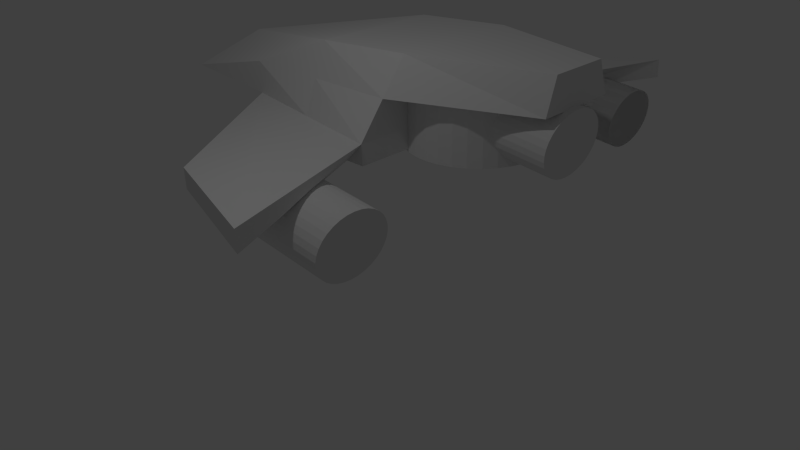 # Source: ship.blend  (saved by Blender 2.67.0; exported with 4.5.12 LTS)
import bpy
from mathutils import Matrix  # noqa: F401  (used for matrix-valued properties, if any)

bpy.ops.wm.read_factory_settings(use_empty=True)
scene = bpy.context.scene
scene.name = 'Scene'

# ---- collections
col_collection_1 = bpy.data.collections.new('Collection 1'); scene.collection.children.link(col_collection_1)

# ---- materials (node trees are filled in below, after node groups)
mat_material = bpy.data.materials.new('Material')
mat_material.alpha_threshold = 0.0
mat_material.use_transparent_shadow = False
mat_material.roughness = 0.5
mat_material.line_color = (0.0, 0.0, 0.0, 1.0)

# ---- material node trees

# ---- world
world_world = bpy.data.worlds.new('World'); scene.world = world_world
world_world.color = (0.05088, 0.05088, 0.05088)
world_world.use_sun_shadow = False
world_world.sun_shadow_jitter_overblur = 0.0
world_world.cycles.sampling_method = 'MANUAL'
world_world.cycles.sample_map_resolution = 256

# ---- cameras
cam_camera = bpy.data.cameras.new('Camera')
cam_camera.clip_end = 100.0
cam_camera.lens = 35.0
cam_camera.sensor_width = 32.0
cam_camera.sensor_height = 18.0
cam_camera.ortho_scale = 7.314
cam_camera.dof.focus_distance = 0.0
cam_camera.dof.aperture_fstop = 128.0

# ---- lights
light_lamp = bpy.data.lights.new('Lamp', 'POINT')
light_lamp.transmission_factor = 0.0
light_lamp.cutoff_distance = 30.0
light_lamp.energy = 100.0
light_lamp.shadow_buffer_clip_start = 1.001
light_lamp.shadow_soft_size = 0.1
light_lamp.shadow_maximum_resolution = 0.006
light_lamp.use_absolute_resolution = True
light_lamp.cycles.use_multiple_importance_sampling = False

# ---- meshes
me_cube = bpy.data.meshes.new('Cube')
me_cube.from_pydata([(1.782, 1.0, -0.8204), (1.0, -2.058, -1.0), (-1.0, -2.058, -1.0), (-1.782, 1.0, -0.8204), (1.0, 1.0, 0.177), (-6.509e-07, -3.362, -0.4134), (-1.0, 1.0, 0.177), (0.3789, -4.666, -1.193), (-0.3789, -4.666, -1.193), (1.782, 1.017, -1.112), (1.0, -2.041, -1.292), (-1.0, -2.041, -1.292), (-1.782, 1.017, -1.112), (1.782, 1.0, -0.8204), (1.0, -2.058, -1.0), (-1.0, -2.058, -1.0), (-1.782, 1.0, -0.8204), (1.782, 0.7227, -1.112), (1.0, -1.838, -1.292), (-1.0, -1.838, -1.292), (-1.782, 0.7227, -1.112), (4.231, 1.712, -0.857), (3.449, -0.4617, -1.037), (3.449, -0.4495, -1.328), (4.231, 1.724, -1.149), (1.118, 0.3632, -1.444), (0.6273, -1.476, -1.628), (-0.6273, -1.476, -1.628), (-1.118, 0.3632, -1.444), (-3.449, -0.4617, -1.037), (-4.231, 1.712, -0.857), (-4.231, 1.724, -1.149), (-3.449, -0.4495, -1.328), (1.391, -0.5292, -0.9102), (1.391, 1.0, -0.3217), (1.0, -2.058, -0.5013), (-1.391, -0.5292, -0.9102), (-1.0, -2.058, -0.5013), (-1.391, 1.0, -0.3217), (1.0, -0.5292, 0.0872), (-1.0, -0.5292, 0.0872), (1.195, -0.5292, -0.4115), (-1.195, -0.5292, -0.4115), (0.453, 2.943, 0.177), (-0.453, 2.943, 0.177), (0.63, 2.943, -0.3217), (-0.63, 2.943, -0.3217), (0.02367, 2.394, -1.159), (0.02367, 2.394, -0.2747), (0.2188, 2.375, -1.159), (0.2188, 2.375, -0.2747), (0.4064, 2.318, -1.159), (0.4064, 2.318, -0.2747), (0.5792, 2.225, -1.159), (0.5792, 2.225, -0.2747), (0.7308, 2.101, -1.159), (0.7308, 2.101, -0.2747), (0.8551, 1.949, -1.159), (0.8551, 1.949, -0.2747), (0.9476, 1.776, -1.159), (0.9476, 1.776, -0.2747), (1.004, 1.589, -1.159), (1.004, 1.589, -0.2747), (1.024, 1.394, -1.159), (1.024, 1.394, -0.2747), (1.004, 1.199, -1.159), (1.004, 1.199, -0.2747), (0.9476, 1.011, -1.159), (0.9476, 1.011, -0.2747), (0.8551, 0.8381, -1.159), (0.8551, 0.8381, -0.2747), (0.7308, 0.6866, -1.159), (0.7308, 0.6866, -0.2747), (0.5792, 0.5622, -1.159), (0.5792, 0.5622, -0.2747), (0.4064, 0.4698, -1.159), (0.4064, 0.4698, -0.2747), (0.2188, 0.4129, -1.159), (0.2188, 0.4129, -0.2747), (0.02367, 0.3937, -1.159), (0.02367, 0.3937, -0.2747), (-0.1714, 0.4129, -1.159), (-0.1714, 0.4129, -0.2747), (-0.359, 0.4698, -1.159), (-0.359, 0.4698, -0.2747), (-0.5319, 0.5622, -1.159), (-0.5319, 0.5622, -0.2747), (-0.6834, 0.6866, -1.159), (-0.6834, 0.6866, -0.2747), (-0.8078, 0.8381, -1.159), (-0.8078, 0.8381, -0.2747), (-0.9002, 1.011, -1.159), (-0.9002, 1.011, -0.2747), (-0.9571, 1.199, -1.159), (-0.9571, 1.199, -0.2747), (-0.9763, 1.394, -1.159), (-0.9763, 1.394, -0.2747), (-0.9571, 1.589, -1.159), (-0.9571, 1.589, -0.2747), (-0.9002, 1.776, -1.159), (-0.9002, 1.776, -0.2747), (-0.8078, 1.949, -1.159), (-0.8078, 1.949, -0.2747), (-0.6834, 2.101, -1.159), (-0.6834, 2.101, -0.2747), (-0.5319, 2.225, -1.159), (-0.5319, 2.225, -0.2747), (-0.359, 2.318, -1.159), (-0.359, 2.318, -0.2747), (-0.1714, 2.375, -1.159), (-0.1714, 2.375, -0.2747), (0.1028, 3.036, -0.3089), (0.1028, 1.737, -0.1629), (0.2127, 3.035, -0.3177), (0.2127, 1.736, -0.1717), (0.3184, 3.032, -0.3438), (0.3184, 1.733, -0.1978), (0.4158, 3.027, -0.3862), (0.4158, 1.728, -0.2402), (0.5012, 3.021, -0.4433), (0.5012, 1.722, -0.2973), (0.5713, 3.013, -0.5128), (0.5713, 1.714, -0.3668), (0.6233, 3.004, -0.5921), (0.6233, 1.705, -0.4461), (0.6554, 2.994, -0.6782), (0.6554, 1.696, -0.5322), (0.6662, 2.984, -0.7677), (0.6662, 1.686, -0.6217), (0.6554, 2.974, -0.8572), (0.6554, 1.675, -0.7112), (0.6233, 2.964, -0.9432), (0.6233, 1.666, -0.7972), (0.5713, 2.955, -1.023), (0.5713, 1.657, -0.8765), (0.5012, 2.948, -1.092), (0.5012, 1.649, -0.9461), (0.4158, 2.941, -1.149), (0.4158, 1.643, -1.003), (0.3184, 2.936, -1.191), (0.3184, 1.638, -1.045), (0.2127, 2.933, -1.218), (0.2127, 1.635, -1.072), (0.1028, 2.932, -1.226), (0.1028, 1.634, -1.08), (-0.00711, 2.933, -1.218), (-0.00711, 1.635, -1.072), (-0.1128, 2.936, -1.191), (-0.1128, 1.638, -1.045), (-0.2102, 2.941, -1.149), (-0.2102, 1.643, -1.003), (-0.2956, 2.948, -1.092), (-0.2956, 1.649, -0.9461), (-0.3656, 2.955, -1.023), (-0.3656, 1.657, -0.8765), (-0.4177, 2.964, -0.9432), (-0.4177, 1.666, -0.7972), (-0.4498, 2.974, -0.8572), (-0.4498, 1.675, -0.7112), (-0.4606, 2.984, -0.7677), (-0.4606, 1.686, -0.6217), (-0.4498, 2.994, -0.6782), (-0.4498, 1.696, -0.5322), (-0.4177, 3.004, -0.5921), (-0.4177, 1.705, -0.4461), (-0.3656, 3.013, -0.5128), (-0.3656, 1.714, -0.3668), (-0.2956, 3.021, -0.4433), (-0.2956, 1.722, -0.2973), (-0.2102, 3.027, -0.3862), (-0.2102, 1.728, -0.2402), (-0.1128, 3.032, -0.3438), (-0.1128, 1.733, -0.1978), (-0.007109, 3.035, -0.3177), (-0.007109, 1.736, -0.1717), (-3.111, 1.966, -1.078), (-3.111, 0.6673, -0.9316), (-3.001, 1.965, -1.086), (-3.001, 0.6663, -0.9404), (-2.896, 1.962, -1.112), (-2.896, 0.6634, -0.9665), (-2.798, 1.957, -1.155), (-2.798, 0.6586, -1.009), (-2.713, 1.951, -1.212), (-2.713, 0.6522, -1.066), (-2.643, 1.943, -1.281), (-2.643, 0.6444, -1.135), (-2.591, 1.934, -1.361), (-2.591, 0.6355, -1.215), (-2.559, 1.924, -1.447), (-2.559, 0.6258, -1.301), (-2.548, 1.914, -1.536), (-2.548, 0.6157, -1.39), (-2.559, 1.904, -1.626), (-2.559, 0.6057, -1.48), (-2.591, 1.894, -1.712), (-2.591, 0.596, -1.566), (-2.643, 1.886, -1.791), (-2.643, 0.5871, -1.645), (-2.713, 1.878, -1.861), (-2.713, 0.5793, -1.715), (-2.798, 1.871, -1.918), (-2.798, 0.5728, -1.772), (-2.896, 1.867, -1.96), (-2.896, 0.5681, -1.814), (-3.001, 1.864, -1.986), (-3.001, 0.5651, -1.84), (-3.111, 1.863, -1.995), (-3.111, 0.5641, -1.849), (-3.221, 1.864, -1.986), (-3.221, 0.5651, -1.84), (-3.327, 1.867, -1.96), (-3.327, 0.5681, -1.814), (-3.424, 1.871, -1.918), (-3.424, 0.5728, -1.772), (-3.51, 1.878, -1.861), (-3.51, 0.5793, -1.715), (-3.58, 1.886, -1.791), (-3.58, 0.5871, -1.645), (-3.632, 1.894, -1.712), (-3.632, 0.596, -1.566), (-3.664, 1.904, -1.626), (-3.664, 0.6057, -1.48), (-3.675, 1.914, -1.536), (-3.675, 0.6157, -1.39), (-3.664, 1.924, -1.447), (-3.664, 0.6258, -1.301), (-3.632, 1.934, -1.361), (-3.632, 0.6355, -1.215), (-3.58, 1.943, -1.281), (-3.58, 0.6444, -1.135), (-3.51, 1.951, -1.212), (-3.51, 0.6522, -1.066), (-3.424, 1.957, -1.155), (-3.424, 0.6586, -1.009), (-3.327, 1.962, -1.112), (-3.327, 0.6634, -0.9665), (-3.221, 1.965, -1.086), (-3.221, 0.6663, -0.9404), (-3.111, 1.966, -1.078), (-3.111, 0.6673, -0.9316), (-3.001, 1.965, -1.086), (-3.001, 0.6663, -0.9404), (-2.896, 1.962, -1.112), (-2.896, 0.6634, -0.9665), (-2.798, 1.957, -1.155), (-2.798, 0.6586, -1.009), (-2.713, 1.951, -1.212), (-2.713, 0.6522, -1.066), (-2.643, 1.943, -1.281), (-2.643, 0.6444, -1.135), (-2.591, 1.934, -1.361), (-2.591, 0.6355, -1.215), (-2.559, 1.924, -1.447), (-2.559, 0.6258, -1.301), (-2.548, 1.914, -1.536), (-2.548, 0.6157, -1.39), (-2.559, 1.904, -1.626), (-2.559, 0.6057, -1.48), (-2.591, 1.894, -1.712), (-2.591, 0.596, -1.566), (-2.643, 1.886, -1.791), (-2.643, 0.5871, -1.645), (-2.713, 1.878, -1.861), (-2.713, 0.5793, -1.715), (-2.798, 1.871, -1.918), (-2.798, 0.5728, -1.772), (-2.896, 1.867, -1.96), (-2.896, 0.5681, -1.814), (-3.001, 1.864, -1.986), (-3.001, 0.5651, -1.84), (-3.111, 1.863, -1.995), (-3.111, 0.5641, -1.849), (-3.221, 1.864, -1.986), (-3.221, 0.5651, -1.84), (-3.327, 1.867, -1.96), (-3.327, 0.5681, -1.814), (-3.424, 1.871, -1.918), (-3.424, 0.5728, -1.772), (-3.51, 1.878, -1.861), (-3.51, 0.5793, -1.715), (-3.58, 1.886, -1.791), (-3.58, 0.5871, -1.645), (-3.632, 1.894, -1.712), (-3.632, 0.596, -1.566), (-3.664, 1.904, -1.626), (-3.664, 0.6057, -1.48), (-3.675, 1.914, -1.536), (-3.675, 0.6157, -1.39), (-3.664, 1.924, -1.447), (-3.664, 0.6258, -1.301), (-3.632, 1.934, -1.361), (-3.632, 0.6355, -1.215), (-3.58, 1.943, -1.281), (-3.58, 0.6444, -1.135), (-3.51, 1.951, -1.212), (-3.51, 0.6522, -1.066), (-3.424, 1.957, -1.155), (-3.424, 0.6586, -1.009), (-3.327, 1.962, -1.112), (-3.327, 0.6634, -0.9665), (-3.221, 1.965, -1.086), (-3.221, 0.6663, -0.9404), (2.8, 1.966, -1.078), (2.8, 0.6673, -0.9316), (2.91, 1.965, -1.086), (2.91, 0.6663, -0.9404), (3.016, 1.962, -1.112), (3.016, 0.6634, -0.9665), (3.113, 1.957, -1.155), (3.113, 0.6586, -1.009), (3.199, 1.951, -1.212), (3.199, 0.6522, -1.066), (3.269, 1.943, -1.281), (3.269, 0.6444, -1.135), (3.321, 1.934, -1.361), (3.321, 0.6355, -1.215), (3.353, 1.924, -1.447), (3.353, 0.6258, -1.301), (3.364, 1.914, -1.536), (3.364, 0.6157, -1.39), (3.353, 1.904, -1.626), (3.353, 0.6057, -1.48), (3.321, 1.894, -1.712), (3.321, 0.596, -1.566), (3.269, 1.886, -1.791), (3.269, 0.5871, -1.645), (3.199, 1.878, -1.861), (3.199, 0.5793, -1.715), (3.113, 1.871, -1.918), (3.113, 0.5728, -1.772), (3.016, 1.867, -1.96), (3.016, 0.5681, -1.814), (2.91, 1.864, -1.986), (2.91, 0.5651, -1.84), (2.8, 1.863, -1.995), (2.8, 0.5641, -1.849), (2.69, 1.864, -1.986), (2.69, 0.5651, -1.84), (2.585, 1.867, -1.96), (2.585, 0.5681, -1.814), (2.487, 1.871, -1.918), (2.487, 0.5728, -1.772), (2.402, 1.878, -1.861), (2.402, 0.5793, -1.715), (2.332, 1.886, -1.791), (2.332, 0.5871, -1.645), (2.28, 1.894, -1.712), (2.28, 0.596, -1.566), (2.248, 1.904, -1.626), (2.248, 0.6057, -1.48), (2.237, 1.914, -1.536), (2.237, 0.6157, -1.39), (2.248, 1.924, -1.447), (2.248, 0.6258, -1.301), (2.28, 1.934, -1.361), (2.28, 0.6355, -1.215), (2.332, 1.943, -1.281), (2.332, 0.6444, -1.135), (2.402, 1.951, -1.212), (2.402, 0.6522, -1.066), (2.487, 1.957, -1.155), (2.487, 0.6586, -1.009), (2.585, 1.962, -1.112), (2.585, 0.6634, -0.9665), (2.69, 1.965, -1.086), (2.69, 0.6663, -0.9404)], [], [(11, 2, 15, 19), (39, 5, 35), (42, 40, 6, 38), (34, 0, 3, 38), (2, 1, 7, 8), (0, 33, 1, 14, 13), (3, 0, 9, 12), (1, 10, 18, 14), (1, 2, 11, 10), (3, 12, 20, 16), (2, 36, 3, 16, 15), (10, 11, 19, 18), (9, 0, 13, 17), (12, 9, 17, 20), (21, 22, 23, 24), (14, 22, 21, 13), (18, 23, 22, 14), (17, 24, 23, 18), (13, 21, 24, 17), (25, 26, 27, 28), (18, 26, 25, 17), (19, 27, 26, 18), (20, 28, 27, 19), (17, 25, 28, 20), (29, 30, 31, 32), (16, 30, 29, 15), (20, 31, 30, 16), (19, 32, 31, 20), (15, 29, 32, 19), (4, 6, 40, 39), (33, 41, 35, 1), (0, 34, 41, 33), (34, 4, 39, 41), (36, 42, 38, 3), (2, 37, 42, 36), (34, 38, 46, 45), (43, 45, 46, 44), (6, 4, 43, 44), (4, 34, 45, 43), (38, 6, 44, 46), (47, 48, 50, 49), (49, 50, 52, 51), (51, 52, 54, 53), (53, 54, 56, 55), (55, 56, 58, 57), (57, 58, 60, 59), (59, 60, 62, 61), (61, 62, 64, 63), (63, 64, 66, 65), (65, 66, 68, 67), (67, 68, 70, 69), (69, 70, 72, 71), (71, 72, 74, 73), (73, 74, 76, 75), (75, 76, 78, 77), (77, 78, 80, 79), (79, 80, 82, 81), (81, 82, 84, 83), (83, 84, 86, 85), (85, 86, 88, 87), (87, 88, 90, 89), (89, 90, 92, 91), (91, 92, 94, 93), (93, 94, 96, 95), (95, 96, 98, 97), (97, 98, 100, 99), (99, 100, 102, 101), (101, 102, 104, 103), (103, 104, 106, 105), (105, 106, 108, 107), (50, 48, 110, 108, 106, 104, 102, 100, 98, 96, 94, 92, 90, 88, 86, 84, 82, 80, 78, 76, 74, 72, 70, 68, 66, 64, 62, 60, 58, 56, 54, 52), (109, 110, 48, 47), (107, 108, 110, 109), (47, 49, 51, 53, 55, 57, 59, 61, 63, 65, 67, 69, 71, 73, 75, 77, 79, 81, 83, 85, 87, 89, 91, 93, 95, 97, 99, 101, 103, 105, 107, 109), (111, 112, 114, 113), (113, 114, 116, 115), (115, 116, 118, 117), (117, 118, 120, 119), (119, 120, 122, 121), (121, 122, 124, 123), (123, 124, 126, 125), (125, 126, 128, 127), (127, 128, 130, 129), (129, 130, 132, 131), (131, 132, 134, 133), (133, 134, 136, 135), (135, 136, 138, 137), (137, 138, 140, 139), (139, 140, 142, 141), (141, 142, 144, 143), (143, 144, 146, 145), (145, 146, 148, 147), (147, 148, 150, 149), (149, 150, 152, 151), (151, 152, 154, 153), (153, 154, 156, 155), (155, 156, 158, 157), (157, 158, 160, 159), (159, 160, 162, 161), (161, 162, 164, 163), (163, 164, 166, 165), (165, 166, 168, 167), (167, 168, 170, 169), (169, 170, 172, 171), (114, 112, 174, 172, 170, 168, 166, 164, 162, 160, 158, 156, 154, 152, 150, 148, 146, 144, 142, 140, 138, 136, 134, 132, 130, 128, 126, 124, 122, 120, 118, 116), (173, 174, 112, 111), (171, 172, 174, 173), (111, 113, 115, 117, 119, 121, 123, 125, 127, 129, 131, 133, 135, 137, 139, 141, 143, 145, 147, 149, 151, 153, 155, 157, 159, 161, 163, 165, 167, 169, 171, 173), (175, 176, 178, 177), (177, 178, 180, 179), (179, 180, 182, 181), (181, 182, 184, 183), (183, 184, 186, 185), (185, 186, 188, 187), (187, 188, 190, 189), (189, 190, 192, 191), (191, 192, 194, 193), (193, 194, 196, 195), (195, 196, 198, 197), (197, 198, 200, 199), (199, 200, 202, 201), (201, 202, 204, 203), (203, 204, 206, 205), (205, 206, 208, 207), (207, 208, 210, 209), (209, 210, 212, 211), (211, 212, 214, 213), (213, 214, 216, 215), (215, 216, 218, 217), (217, 218, 220, 219), (219, 220, 222, 221), (221, 222, 224, 223), (223, 224, 226, 225), (225, 226, 228, 227), (227, 228, 230, 229), (229, 230, 232, 231), (231, 232, 234, 233), (233, 234, 236, 235), (178, 176, 238, 236, 234, 232, 230, 228, 226, 224, 222, 220, 218, 216, 214, 212, 210, 208, 206, 204, 202, 200, 198, 196, 194, 192, 190, 188, 186, 184, 182, 180), (237, 238, 176, 175), (235, 236, 238, 237), (175, 177, 179, 181, 183, 185, 187, 189, 191, 193, 195, 197, 199, 201, 203, 205, 207, 209, 211, 213, 215, 217, 219, 221, 223, 225, 227, 229, 231, 233, 235, 237), (239, 240, 242, 241), (241, 242, 244, 243), (243, 244, 246, 245), (245, 246, 248, 247), (247, 248, 250, 249), (249, 250, 252, 251), (251, 252, 254, 253), (253, 254, 256, 255), (255, 256, 258, 257), (257, 258, 260, 259), (259, 260, 262, 261), (261, 262, 264, 263), (263, 264, 266, 265), (265, 266, 268, 267), (267, 268, 270, 269), (269, 270, 272, 271), (271, 272, 274, 273), (273, 274, 276, 275), (275, 276, 278, 277), (277, 278, 280, 279), (279, 280, 282, 281), (281, 282, 284, 283), (283, 284, 286, 285), (285, 286, 288, 287), (287, 288, 290, 289), (289, 290, 292, 291), (291, 292, 294, 293), (293, 294, 296, 295), (295, 296, 298, 297), (297, 298, 300, 299), (242, 240, 302, 300, 298, 296, 294, 292, 290, 288, 286, 284, 282, 280, 278, 276, 274, 272, 270, 268, 266, 264, 262, 260, 258, 256, 254, 252, 250, 248, 246, 244), (301, 302, 240, 239), (299, 300, 302, 301), (239, 241, 243, 245, 247, 249, 251, 253, 255, 257, 259, 261, 263, 265, 267, 269, 271, 273, 275, 277, 279, 281, 283, 285, 287, 289, 291, 293, 295, 297, 299, 301), (303, 304, 306, 305), (305, 306, 308, 307), (307, 308, 310, 309), (309, 310, 312, 311), (311, 312, 314, 313), (313, 314, 316, 315), (315, 316, 318, 317), (317, 318, 320, 319), (319, 320, 322, 321), (321, 322, 324, 323), (323, 324, 326, 325), (325, 326, 328, 327), (327, 328, 330, 329), (329, 330, 332, 331), (331, 332, 334, 333), (333, 334, 336, 335), (335, 336, 338, 337), (337, 338, 340, 339), (339, 340, 342, 341), (341, 342, 344, 343), (343, 344, 346, 345), (345, 346, 348, 347), (347, 348, 350, 349), (349, 350, 352, 351), (351, 352, 354, 353), (353, 354, 356, 355), (355, 356, 358, 357), (357, 358, 360, 359), (359, 360, 362, 361), (361, 362, 364, 363), (306, 304, 366, 364, 362, 360, 358, 356, 354, 352, 350, 348, 346, 344, 342, 340, 338, 336, 334, 332, 330, 328, 326, 324, 322, 320, 318, 316, 314, 312, 310, 308), (365, 366, 304, 303), (363, 364, 366, 365), (303, 305, 307, 309, 311, 313, 315, 317, 319, 321, 323, 325, 327, 329, 331, 333, 335, 337, 339, 341, 343, 345, 347, 349, 351, 353, 355, 357, 359, 361, 363, 365), (41, 39, 35), (42, 37, 40), (5, 37, 8), (1, 35, 7), (35, 5, 7), (7, 5, 8), (37, 2, 8), (37, 5, 40), (39, 40, 5)])
_uv = me_cube.uv_layers.new(name='UVMap')
_uv.uv.foreach_set('vector', [0.4794, 0.5184, 0.4708, 0.6642, 0.4708, 0.6642, 0.5811, 0.5184, 1.0, 0.2354, 0.5, -1.181, 1.0, -0.5292, 0.2354, 0.9584, 0.2354, 1.208, 1.0, 1.253, 1.0, 1.003, 0.1955, 0.003302, 0.3909, -0.246, -1.391, -0.246, -1.195, 0.003302, 1.0, 0.4708, 2.0, 0.4708, 1.689, -0.8328, 1.311, -0.8328, 0.3909, 0.0, 0.1955, -0.7646, 0.0, -1.529, 0.0, -1.529, 0.3909, 0.0, 0.6091, 0.754, 2.391, 0.754, 2.391, 0.6082, 0.6091, 0.6082, 0.4708, 0.6642, 0.4794, 0.5184, 0.5811, 0.5184, 0.4708, 0.6642, 0.0, 0.6642, -1.0, 0.6642, -1.0, 0.5184, 0.0, 0.5184, 2.384e-07, 0.754, 0.008562, 0.6082, -0.1386, 0.6082, 2.384e-07, 0.754, 1.0, 0.4708, 0.8045, 1.235, 0.6091, 2.0, 0.6091, 2.0, 1.0, 0.4708, 0.0, 0.4794, -1.0, 0.4794, -1.0, 0.5811, 0.0, 0.5811, 0.008562, 0.6082, 0.0, 0.754, 0.0, 0.754, -0.1386, 0.6082, 0.6091, 0.008562, 2.391, 0.008562, 2.391, -0.1386, 0.6091, -0.1386, 0.3561, 0.7356, -0.7309, 0.6458, -0.7248, 0.5, 0.3622, 0.5898, 0.0, 0.4708, 1.225, 1.269, 1.615, 2.356, 0.3909, 2.0, 0.0, 0.5184, 1.225, 0.5, 1.225, 0.6458, 0.0, 0.6642, 0.3909, 0.8614, 1.615, 1.362, 1.225, 0.2752, 0.0, -0.4189, 0.3909, 0.754, 1.615, 0.7356, 1.615, 0.5898, 0.3909, 0.6082, 0.05884, 0.6816, -0.1864, -0.2379, -0.8136, -0.2379, -1.059, 0.6816, 0.0, 0.5811, -0.1864, 0.7621, 0.05884, 1.682, 0.3909, 1.861, 1.0, 0.5811, 1.186, 0.7621, 1.814, 0.7621, 2.0, 0.5811, 0.6091, 0.8614, 0.9412, 0.6816, 1.186, -0.2379, 1.0, -0.4189, 0.3909, 0.8614, 0.05884, 0.6816, -1.059, 0.6816, -1.391, 0.8614, 0.2691, 0.6458, 1.356, 0.7356, 1.362, 0.5898, 0.2752, 0.5, 0.6091, 2.384e-07, -0.6154, 0.3561, -0.2245, -0.7309, 1.0, -1.529, 0.6091, 0.6082, -0.6154, 0.5898, -0.6154, 0.7356, 0.6091, 0.754, 1.0, 0.5811, -0.2245, 1.275, -0.6154, 2.362, 0.6091, 1.861, 1.0, 0.6642, -0.2245, 0.6458, -0.2245, 0.5, 1.0, 0.5184, 2.384e-07, 1.0, -1.0, 1.0, -1.0, 0.2354, -5.96e-08, 0.2354, 0.2354, 0.7091, 0.2354, 0.9584, -0.5292, 0.9135, -0.5292, 0.6642, 0.0, 0.754, -1.192e-07, 1.003, -0.7646, 0.9584, -0.7646, 0.7091, 1.0, 0.003302, 1.0, 0.2527, 0.2354, 0.2078, 0.2354, -0.0416, 0.2354, 0.7091, 0.2354, 0.9584, 1.0, 1.003, 1.0, 0.754, 0.4708, 0.6642, 0.4708, 0.9135, 1.235, 0.9584, 1.235, 0.7091, 0.1955, 1.0, -1.195, 1.0, -0.815, 1.972, -0.185, 1.972, 0.7265, 0.2527, 0.815, 0.003303, 0.185, 0.003303, 0.2735, 0.2527, 2.98e-08, 0.0, 1.0, -2.384e-07, 0.7265, 0.9716, 0.2735, 0.9716, 1.0, 0.2527, 1.0, 0.003302, 1.972, 0.003303, 1.972, 0.2527, 1.192e-07, 0.003302, 0.0, 0.2527, 0.9716, 0.2527, 0.9716, 0.003303, 0.5118, 0.5845, 0.5118, 1.027, 0.6094, 1.027, 0.6094, 0.5845, 0.6094, 0.5845, 0.6094, 1.027, 0.7032, 1.027, 0.7032, 0.5845, 0.7032, 0.5845, 0.7032, 1.027, 0.7896, 1.027, 0.7896, 0.5845, 0.7896, 0.5845, 0.7896, 1.027, 0.8654, 1.027, 0.8654, 0.5845, 0.5504, 0.5845, 0.5504, 1.027, 0.4746, 1.027, 0.4746, 0.5845, 0.4746, 0.5845, 0.4746, 1.027, 0.3882, 1.027, 0.3882, 0.5845, 0.3882, 0.5845, 0.3882, 1.027, 0.2944, 1.027, 0.2944, 0.5845, 0.2944, 0.5845, 0.2944, 1.027, 0.1969, 1.027, 0.1969, 0.5845, 0.1969, 0.5845, 0.1969, 1.027, 0.09931, 1.027, 0.09931, 0.5845, 0.09931, 0.5845, 0.09931, 1.027, 0.005517, 1.027, 0.005517, 0.5845, 0.005517, 0.5845, 0.005517, 1.027, -0.08093, 1.027, -0.08093, 0.5845, 0.9191, 0.5845, 0.9191, 1.027, 0.8433, 1.027, 0.8433, 0.5845, 0.8654, 0.5845, 0.8654, 1.027, 0.7896, 1.027, 0.7896, 0.5845, 0.7896, 0.5845, 0.7896, 1.027, 0.7032, 1.027, 0.7032, 0.5845, 0.7032, 0.5845, 0.7032, 1.027, 0.6094, 1.027, 0.6094, 0.5845, 0.6094, 0.5845, 0.6094, 1.027, 0.5118, 1.027, 0.5118, 0.5845, 0.5118, 0.5845, 0.5118, 1.027, 0.4143, 1.027, 0.4143, 0.5845, 0.4143, 0.5845, 0.4143, 1.027, 0.3205, 1.027, 0.3205, 0.5845, 0.3205, 0.5845, 0.3205, 1.027, 0.2341, 1.027, 0.2341, 0.5845, 0.2341, 0.5845, 0.2341, 1.027, 0.1583, 1.027, 0.1583, 0.5845, 0.8433, 0.5845, 0.8433, 1.027, 0.9191, 1.027, 0.9191, 0.5845, 0.9191, 0.5845, 0.9191, 1.027, 1.006, 1.027, 1.006, 0.5845, 0.005518, 0.5845, 0.005518, 1.027, 0.09931, 1.027, 0.09931, 0.5845, 0.09931, 0.5845, 0.09931, 1.027, 0.1969, 1.027, 0.1969, 0.5845, 0.1969, 0.5845, 0.1969, 1.027, 0.2944, 1.027, 0.2944, 0.5845, 0.2944, 0.5845, 0.2944, 1.027, 0.3882, 1.027, 0.3882, 0.5845, 0.3882, 0.5845, 0.3882, 1.027, 0.4746, 1.027, 0.4746, 0.5845, 0.4746, 0.5845, 0.4746, 1.027, 0.5504, 1.027, 0.5504, 0.5845, 0.1583, 0.5845, 0.1583, 1.027, 0.2341, 1.027, 0.2341, 0.5845, 0.2341, 0.5845, 0.2341, 1.027, 0.3205, 1.027, 0.3205, 0.5845, 0.6094, 0.6873, 0.5118, 0.6969, 0.4143, 0.6873, 0.3205, 0.6588, 0.2341, 0.6126, 0.1583, 0.5504, 0.0961, 0.4746, 0.0499, 0.3882, 0.02144, 0.2944, 0.01184, 0.1969, 0.02144, 0.09931, 0.0499, 0.005518, 0.0961, -0.08093, 0.1583, -0.1567, 0.2341, -0.2189, 0.3205, -0.2651, 0.4143, -0.2935, 0.5118, -0.3031, 0.6094, -0.2935, 0.7032, -0.2651, 0.7896, -0.2189, 0.8654, -0.1567, 0.9276, -0.08093, 0.9738, 0.005517, 1.002, 0.09931, 1.012, 0.1969, 1.002, 0.2944, 0.9738, 0.3882, 0.9276, 0.4746, 0.8654, 0.5504, 0.7896, 0.6126, 0.7032, 0.6588, 0.4143, 0.5845, 0.4143, 1.027, 0.5118, 1.027, 0.5118, 0.5845, 0.3205, 0.5845, 0.3205, 1.027, 0.4143, 1.027, 0.4143, 0.5845, 0.5118, 0.6969, 0.6094, 0.6873, 0.7032, 0.6588, 0.7896, 0.6126, 0.8654, 0.5504, 0.9276, 0.4746, 0.9738, 0.3882, 1.002, 0.2944, 1.012, 0.1969, 1.002, 0.09931, 0.9738, 0.005517, 0.9276, -0.08093, 0.8654, -0.1567, 0.7896, -0.2189, 0.7032, -0.2651, 0.6094, -0.2935, 0.5118, -0.3031, 0.4143, -0.2935, 0.3205, -0.2651, 0.2341, -0.2189, 0.1583, -0.1567, 0.0961, -0.08093, 0.0499, 0.005518, 0.02144, 0.09931, 0.01184, 0.1969, 0.02144, 0.2944, 0.0499, 0.3882, 0.0961, 0.4746, 0.1583, 0.5504, 0.2341, 0.6126, 0.3205, 0.6588, 0.4143, 0.6873, 0.5514, 0.01782, 0.5514, -0.6314, 0.6064, -0.6319, 0.6064, 0.01733, 0.6064, 0.01733, 0.6064, -0.6319, 0.6592, -0.6334, 0.6592, 0.01586, 0.6592, 0.01586, 0.6592, -0.6334, 0.7079, -0.6358, 0.7079, 0.01348, 0.7079, 0.01348, 0.7079, -0.6358, 0.7506, -0.639, 0.7506, 0.01027, 0.01027, 0.9425, -0.639, 1.016, -0.6429, 0.9808, 0.006361, 0.9078, 0.006361, 0.9078, -0.6429, 0.9808, -0.6474, 0.9411, 0.001903, 0.8681, 0.001903, 0.8681, -0.6474, 0.9411, -0.6522, 0.8981, -0.002935, 0.8251, 0.9971, 0.8251, 0.3478, 0.8981, 0.3428, 0.8533, 0.992, 0.7803, 0.992, 0.7803, 0.3428, 0.8533, 0.3377, 0.8086, 0.987, 0.7356, 0.987, 0.7356, 0.3377, 0.8086, 0.3329, 0.7655, 0.9822, 0.6925, 0.9822, 0.6925, 0.3329, 0.7655, 0.3284, 0.7259, 0.9777, 0.6529, 0.9777, 0.6529, 0.3284, 0.7259, 0.3245, 0.6911, 0.9738, 0.6181, 0.7506, 0.9738, 0.7506, 0.3245, 0.7079, 0.3213, 0.7079, 0.9706, 0.7079, 0.9706, 0.7079, 0.3213, 0.6592, 0.319, 0.6592, 0.9682, 0.6592, 0.9682, 0.6592, 0.319, 0.6064, 0.3175, 0.6064, 0.9667, 0.6064, 0.9667, 0.6064, 0.3175, 0.5514, 0.317, 0.5514, 0.9662, 0.5514, 0.9662, 0.5514, 0.317, 0.4964, 0.3175, 0.4964, 0.9667, 0.4964, 0.9667, 0.4964, 0.3175, 0.4436, 0.319, 0.4436, 0.9682, 0.4436, 0.9682, 0.4436, 0.319, 0.3949, 0.3213, 0.3949, 0.9706, 0.3949, 0.9706, 0.3949, 0.3213, 0.3522, 0.3245, 0.3522, 0.9738, 0.9738, 0.6181, 0.3245, 0.6911, 0.3284, 0.7259, 0.9777, 0.6529, 0.9777, 0.6529, 0.3284, 0.7259, 0.3329, 0.7655, 0.9822, 0.6925, 0.9822, 0.6925, 0.3329, 0.7655, 0.3377, 0.8086, 0.987, 0.7356, 0.987, 0.7356, 0.3377, 0.8086, 0.3428, 0.8533, 0.992, 0.7803, 0.992, 0.7803, 0.3428, 0.8533, 0.3478, 0.8981, 0.9971, 0.8251, 0.9971, 0.8251, 0.3478, 0.8981, 0.3526, 0.9411, 1.002, 0.8681, 0.001903, 0.8681, -0.6474, 0.9411, -0.6429, 0.9808, 0.006361, 0.9078, 0.006361, 0.9078, -0.6429, 0.9808, -0.639, 1.016, 0.01027, 0.9425, 0.3522, 0.01027, 0.3522, -0.639, 0.3949, -0.6358, 0.3949, 0.01348, 0.3949, 0.01348, 0.3949, -0.6358, 0.4436, -0.6334, 0.4436, 0.01586, 0.6064, 0.07829, 0.5514, 0.0827, 0.4964, 0.07829, 0.4436, 0.06524, 0.3949, 0.04404, 0.3522, 0.01551, 0.3172, -0.01925, 0.2911, -0.0589, 0.2751, -0.1019, 0.2697, -0.1467, 0.2751, -0.1914, 0.2911, -0.2345, 0.3172, -0.2741, 0.3522, -0.3089, 0.3949, -0.3374, 0.4436, -0.3586, 0.4964, -0.3716, 0.5514, -0.3761, 0.6064, -0.3716, 0.6592, -0.3586, 0.7079, -0.3374, 0.7506, -0.3089, 0.7856, -0.2741, 0.8117, -0.2345, 0.8277, -0.1914, 0.8331, -0.1467, 0.8277, -0.1019, 0.8117, -0.0589, 0.7856, -0.01925, 0.7506, 0.01551, 0.7079, 0.04404, 0.6592, 0.06524, 0.4964, 0.01733, 0.4964, -0.6319, 0.5514, -0.6314, 0.5514, 0.01782, 0.4436, 0.01586, 0.4436, -0.6334, 0.4964, -0.6319, 0.4964, 0.01733, 0.5514, 0.009699, 0.6064, 0.005292, 0.6592, -0.007761, 0.7079, -0.02896, 0.7506, -0.05748, 0.7856, -0.09224, 0.8117, -0.1319, 0.8277, -0.1749, 0.8331, -0.2197, 0.8277, -0.2644, 0.8117, -0.3075, 0.7856, -0.3471, 0.7506, -0.3819, 0.7079, -0.4104, 0.6592, -0.4316, 0.6064, -0.4446, 0.5514, -0.4491, 0.4964, -0.4446, 0.4436, -0.4316, 0.3949, -0.4104, 0.3522, -0.3819, 0.3172, -0.3471, 0.2911, -0.3075, 0.2751, -0.2644, 0.2697, -0.2197, 0.2751, -0.1749, 0.2911, -0.1319, 0.3172, -0.09224, 0.3522, -0.05748, 0.3949, -0.02896, 0.4436, -0.007761, 0.4964, 0.005292, 0.9443, 0.4829, 0.9443, -0.1664, 0.9993, -0.1668, 0.9993, 0.4824, 0.9993, 0.4824, 0.9993, -0.1668, 1.052, -0.1683, 1.052, 0.4809, 0.05212, 0.4809, 0.05212, -0.1683, 0.1008, -0.1707, 0.1008, 0.4786, 0.1008, 0.4786, 0.1008, -0.1707, 0.1435, -0.1739, 0.1435, 0.4754, 0.4754, 0.5582, -0.1739, 0.6312, -0.1778, 0.5964, 0.4714, 0.5234, 0.4714, 0.5234, -0.1778, 0.5964, -0.1823, 0.5568, 0.467, 0.4838, 0.467, 0.4838, -0.1823, 0.5568, -0.1871, 0.5137, 0.4621, 0.4407, 0.4621, 0.4407, -0.1871, 0.5137, -0.1921, 0.469, 0.4571, 0.396, 0.4571, 0.396, -0.1921, 0.469, -0.1972, 0.4242, 0.4521, 0.3512, 0.4521, 0.3512, -0.1972, 0.4242, -0.202, 0.3812, 0.4472, 0.3082, 0.4472, 0.3082, -0.202, 0.3812, -0.2065, 0.3415, 0.4428, 0.2686, 0.4428, 0.2686, -0.2065, 0.3415, -0.2104, 0.3068, 0.4389, 0.2338, 0.1435, 0.4389, 0.1435, -0.2104, 0.1008, -0.2136, 0.1008, 0.4357, 0.1008, 0.4357, 0.1008, -0.2136, 0.05212, -0.216, 0.05212, 0.4333, 0.05212, 0.4333, 0.05212, -0.216, -0.0007226, -0.2174, -0.0007226, 0.4318, 0.9993, 0.4318, 0.9993, -0.2174, 0.9443, -0.2179, 0.9443, 0.4313, 0.9443, 0.4313, 0.9443, -0.2179, 0.8894, -0.2174, 0.8894, 0.4318, 0.8894, 0.4318, 0.8894, -0.2174, 0.8365, -0.216, 0.8365, 0.4333, 0.8365, 0.4333, 0.8365, -0.216, 0.7878, -0.2136, 0.7878, 0.4357, 0.7878, 0.4357, 0.7878, -0.2136, 0.7451, -0.2104, 0.7451, 0.4389, 0.4389, 0.2338, -0.2104, 0.3068, -0.2065, 0.3415, 0.4428, 0.2686, 0.4428, 0.2686, -0.2065, 0.3415, -0.202, 0.3812, 0.4472, 0.3082, 0.4472, 0.3082, -0.202, 0.3812, -0.1972, 0.4242, 0.4521, 0.3512, 0.4521, 0.3512, -0.1972, 0.4242, -0.1921, 0.469, 0.4571, 0.396, 0.4571, 0.396, -0.1921, 0.469, -0.1871, 0.5137, 0.4621, 0.4407, 0.4621, 0.4407, -0.1871, 0.5137, -0.1823, 0.5568, 0.467, 0.4838, 0.467, 0.4838, -0.1823, 0.5568, -0.1778, 0.5964, 0.4714, 0.5234, 0.4714, 0.5234, -0.1778, 0.5964, -0.1739, 0.6312, 0.4754, 0.5582, 0.7451, 0.4754, 0.7451, -0.1739, 0.7878, -0.1707, 0.7878, 0.4786, 0.7878, 0.4786, 0.7878, -0.1707, 0.8365, -0.1683, 0.8365, 0.4809, 0.9993, 0.694, 0.9443, 0.6984, 0.8894, 0.694, 0.8365, 0.6809, 0.7878, 0.6597, 0.7451, 0.6312, 0.7101, 0.5964, 0.6841, 0.5568, 0.668, 0.5137, 0.6626, 0.469, 0.668, 0.4242, 0.6841, 0.3812, 0.7101, 0.3415, 0.7451, 0.3068, 0.7878, 0.2783, 0.8365, 0.2571, 0.8894, 0.244, 0.9443, 0.2396, 0.9993, 0.244, 1.052, 0.2571, 1.101, 0.2783, 1.144, 0.3068, 1.179, 0.3415, 1.205, 0.3812, 1.221, 0.4242, 1.226, 0.469, 1.221, 0.5137, 1.205, 0.5568, 1.179, 0.5964, 1.144, 0.6312, 1.101, 0.6597, 1.052, 0.6809, 0.8894, 0.4824, 0.8894, -0.1668, 0.9443, -0.1664, 0.9443, 0.4829, 0.8365, 0.4809, 0.8365, -0.1683, 0.8894, -0.1668, 0.8894, 0.4824, 0.9443, 0.6254, 0.9993, 0.621, 1.052, 0.6079, 1.101, 0.5867, 1.144, 0.5582, 1.179, 0.5234, 1.205, 0.4838, 1.221, 0.4407, 1.226, 0.396, 1.221, 0.3512, 1.205, 0.3082, 1.179, 0.2686, 1.144, 0.2338, 1.101, 0.2053, 1.052, 0.1841, 0.9993, 0.171, 0.9443, 0.1666, 0.8894, 0.171, 0.8365, 0.1841, 0.7878, 0.2053, 0.7451, 0.2338, 0.7101, 0.2686, 0.6841, 0.3082, 0.668, 0.3512, 0.6626, 0.396, 0.668, 0.4407, 0.6841, 0.4838, 0.7101, 0.5234, 0.7451, 0.5582, 0.7878, 0.5867, 0.8365, 0.6079, 0.8894, 0.621, 0.9443, 0.4829, 0.9443, -0.1664, 0.9993, -0.1668, 0.9993, 0.4824, 0.9993, 0.4824, 0.9993, -0.1668, 1.052, -0.1683, 1.052, 0.4809, 0.05212, 0.4809, 0.05212, -0.1683, 0.1008, -0.1707, 0.1008, 0.4786, 0.1008, 0.4786, 0.1008, -0.1707, 0.1435, -0.1739, 0.1435, 0.4754, 0.4754, 0.5582, -0.1739, 0.6312, -0.1778, 0.5964, 0.4714, 0.5234, 0.4714, 0.5234, -0.1778, 0.5964, -0.1823, 0.5568, 0.467, 0.4838, 0.467, 0.4838, -0.1823, 0.5568, -0.1871, 0.5137, 0.4621, 0.4407, 0.4621, 0.4407, -0.1871, 0.5137, -0.1921, 0.469, 0.4571, 0.396, 0.4571, 0.396, -0.1921, 0.469, -0.1972, 0.4242, 0.4521, 0.3512, 0.4521, 0.3512, -0.1972, 0.4242, -0.202, 0.3812, 0.4472, 0.3082, 0.4472, 0.3082, -0.202, 0.3812, -0.2065, 0.3415, 0.4428, 0.2686, 0.4428, 0.2686, -0.2065, 0.3415, -0.2104, 0.3068, 0.4389, 0.2338, 0.1435, 0.4389, 0.1435, -0.2104, 0.1008, -0.2136, 0.1008, 0.4357, 0.1008, 0.4357, 0.1008, -0.2136, 0.05212, -0.216, 0.05212, 0.4333, 0.05212, 0.4333, 0.05212, -0.216, -0.0007226, -0.2174, -0.0007226, 0.4318, 0.9993, 0.4318, 0.9993, -0.2174, 0.9443, -0.2179, 0.9443, 0.4313, 0.9443, 0.4313, 0.9443, -0.2179, 0.8894, -0.2174, 0.8894, 0.4318, 0.8894, 0.4318, 0.8894, -0.2174, 0.8365, -0.216, 0.8365, 0.4333, 0.8365, 0.4333, 0.8365, -0.216, 0.7878, -0.2136, 0.7878, 0.4357, 0.7878, 0.4357, 0.7878, -0.2136, 0.7451, -0.2104, 0.7451, 0.4389, 0.4389, 0.2338, -0.2104, 0.3068, -0.2065, 0.3415, 0.4428, 0.2686, 0.4428, 0.2686, -0.2065, 0.3415, -0.202, 0.3812, 0.4472, 0.3082, 0.4472, 0.3082, -0.202, 0.3812, -0.1972, 0.4242, 0.4521, 0.3512, 0.4521, 0.3512, -0.1972, 0.4242, -0.1921, 0.469, 0.4571, 0.396, 0.4571, 0.396, -0.1921, 0.469, -0.1871, 0.5137, 0.4621, 0.4407, 0.4621, 0.4407, -0.1871, 0.5137, -0.1823, 0.5568, 0.467, 0.4838, 0.467, 0.4838, -0.1823, 0.5568, -0.1778, 0.5964, 0.4714, 0.5234, 0.4714, 0.5234, -0.1778, 0.5964, -0.1739, 0.6312, 0.4754, 0.5582, 0.7451, 0.4754, 0.7451, -0.1739, 0.7878, -0.1707, 0.7878, 0.4786, 0.7878, 0.4786, 0.7878, -0.1707, 0.8365, -0.1683, 0.8365, 0.4809, 0.9993, 0.694, 0.9443, 0.6984, 0.8894, 0.694, 0.8365, 0.6809, 0.7878, 0.6597, 0.7451, 0.6312, 0.7101, 0.5964, 0.6841, 0.5568, 0.668, 0.5137, 0.6626, 0.469, 0.668, 0.4242, 0.6841, 0.3812, 0.7101, 0.3415, 0.7451, 0.3068, 0.7878, 0.2783, 0.8365, 0.2571, 0.8894, 0.244, 0.9443, 0.2396, 0.9993, 0.244, 1.052, 0.2571, 1.101, 0.2783, 1.144, 0.3068, 1.179, 0.3415, 1.205, 0.3812, 1.221, 0.4242, 1.226, 0.469, 1.221, 0.5137, 1.205, 0.5568, 1.179, 0.5964, 1.144, 0.6312, 1.101, 0.6597, 1.052, 0.6809, 0.8894, 0.4824, 0.8894, -0.1668, 0.9443, -0.1664, 0.9443, 0.4829, 0.8365, 0.4809, 0.8365, -0.1683, 0.8894, -0.1668, 0.8894, 0.4824, 0.9443, 0.6254, 0.9993, 0.621, 1.052, 0.6079, 1.101, 0.5867, 1.144, 0.5582, 1.179, 0.5234, 1.205, 0.4838, 1.221, 0.4407, 1.226, 0.396, 1.221, 0.3512, 1.205, 0.3082, 1.179, 0.2686, 1.144, 0.2338, 1.101, 0.2053, 1.052, 0.1841, 0.9993, 0.171, 0.9443, 0.1666, 0.8894, 0.171, 0.8365, 0.1841, 0.7878, 0.2053, 0.7451, 0.2338, 0.7101, 0.2686, 0.6841, 0.3082, 0.668, 0.3512, 0.6626, 0.396, 0.668, 0.4407, 0.6841, 0.4838, 0.7101, 0.5234, 0.7451, 0.5582, 0.7878, 0.5867, 0.8365, 0.6079, 0.8894, 0.621, 0.9002, 0.4829, 0.9002, -0.1664, 0.9551, -0.1668, 0.9551, 0.4824, 0.9551, 0.4824, 0.9551, -0.1668, 1.008, -0.1683, 1.008, 0.4809, 0.00797, 0.4809, 0.00797, -0.1683, 0.05667, -0.1707, 0.05667, 0.4786, 0.05667, 0.4786, 0.05667, -0.1707, 0.09936, -0.1739, 0.09936, 0.4754, 0.4754, 0.5582, -0.1739, 0.6312, -0.1778, 0.5964, 0.4714, 0.5234, 0.4714, 0.5234, -0.1778, 0.5964, -0.1823, 0.5568, 0.467, 0.4838, 0.467, 0.4838, -0.1823, 0.5568, -0.1871, 0.5137, 0.4621, 0.4407, 0.4621, 0.4407, -0.1871, 0.5137, -0.1921, 0.469, 0.4571, 0.396, 0.4571, 0.396, -0.1921, 0.469, -0.1972, 0.4242, 0.4521, 0.3512, 0.4521, 0.3512, -0.1972, 0.4242, -0.202, 0.3812, 0.4472, 0.3082, 0.4472, 0.3082, -0.202, 0.3812, -0.2065, 0.3415, 0.4428, 0.2686, 0.4428, 0.2686, -0.2065, 0.3415, -0.2104, 0.3068, 0.4389, 0.2338, 0.09936, 0.4389, 0.09936, -0.2104, 0.05667, -0.2136, 0.05667, 0.4357, 0.05667, 0.4357, 0.05667, -0.2136, 0.00797, -0.216, 0.00797, 0.4333, 0.00797, 0.4333, 0.00797, -0.216, -0.04487, -0.2174, -0.04487, 0.4318, 0.9551, 0.4318, 0.9551, -0.2174, 0.9002, -0.2179, 0.9002, 0.4313, 0.9002, 0.4313, 0.9002, -0.2179, 0.8452, -0.2174, 0.8452, 0.4318, 0.8452, 0.4318, 0.8452, -0.2174, 0.7924, -0.216, 0.7924, 0.4333, 0.7924, 0.4333, 0.7924, -0.216, 0.7437, -0.2136, 0.7437, 0.4357, 0.7437, 0.4357, 0.7437, -0.2136, 0.701, -0.2104, 0.701, 0.4389, 0.4389, 0.2338, -0.2104, 0.3068, -0.2065, 0.3415, 0.4428, 0.2686, 0.4428, 0.2686, -0.2065, 0.3415, -0.202, 0.3812, 0.4472, 0.3082, 0.4472, 0.3082, -0.202, 0.3812, -0.1972, 0.4242, 0.4521, 0.3512, 0.4521, 0.3512, -0.1972, 0.4242, -0.1921, 0.469, 0.4571, 0.396, 0.4571, 0.396, -0.1921, 0.469, -0.1871, 0.5137, 0.4621, 0.4407, 0.4621, 0.4407, -0.1871, 0.5137, -0.1823, 0.5568, 0.467, 0.4838, 0.467, 0.4838, -0.1823, 0.5568, -0.1778, 0.5964, 0.4714, 0.5234, 0.4714, 0.5234, -0.1778, 0.5964, -0.1739, 0.6312, 0.4754, 0.5582, 0.701, 0.4754, 0.701, -0.1739, 0.7437, -0.1707, 0.7437, 0.4786, 0.7437, 0.4786, 0.7437, -0.1707, 0.7924, -0.1683, 0.7924, 0.4809, 0.9551, 0.694, 0.9002, 0.6984, 0.8452, 0.694, 0.7924, 0.6809, 0.7437, 0.6597, 0.701, 0.6312, 0.6659, 0.5964, 0.6399, 0.5568, 0.6239, 0.5137, 0.6185, 0.469, 0.6239, 0.4242, 0.6399, 0.3812, 0.6659, 0.3415, 0.701, 0.3068, 0.7437, 0.2783, 0.7924, 0.2571, 0.8452, 0.244, 0.9002, 0.2396, 0.9551, 0.244, 1.008, 0.2571, 1.057, 0.2783, 1.099, 0.3068, 1.134, 0.3415, 1.16, 0.3812, 1.176, 0.4242, 1.182, 0.469, 1.176, 0.5137, 1.16, 0.5568, 1.134, 0.5964, 1.099, 0.6312, 1.057, 0.6597, 1.008, 0.6809, 0.8452, 0.4824, 0.8452, -0.1668, 0.9002, -0.1664, 0.9002, 0.4829, 0.7924, 0.4809, 0.7924, -0.1683, 0.8452, -0.1668, 0.8452, 0.4824, 0.9002, 0.6254, 0.9551, 0.621, 1.008, 0.6079, 1.057, 0.5867, 1.099, 0.5582, 1.134, 0.5234, 1.16, 0.4838, 1.176, 0.4407, 1.182, 0.396, 1.176, 0.3512, 1.16, 0.3082, 1.134, 0.2686, 1.099, 0.2338, 1.057, 0.2053, 1.008, 0.1841, 0.9551, 0.171, 0.9002, 0.1666, 0.8452, 0.171, 0.7924, 0.1841, 0.7437, 0.2053, 0.701, 0.2338, 0.6659, 0.2686, 0.6399, 0.3082, 0.6239, 0.3512, 0.6185, 0.396, 0.6239, 0.4407, 0.6399, 0.4838, 0.6659, 0.5234, 0.701, 0.5582, 0.7437, 0.5867, 0.7924, 0.6079, 0.8452, 0.621, 0.2354, 0.9584, 0.2354, 1.208, -0.5292, 0.9135, 0.2354, 0.9584, -0.5292, 0.9135, 0.2354, 1.208, 0.5, 0.819, -1.192e-07, 1.471, 0.3106, 0.1672, 0.4708, 0.6642, 0.4708, 0.9135, -0.8328, 0.5679, 1.0, 0.4708, 0.5, -0.181, 0.6894, -0.8328, 0.6894, 0.1672, 0.5, 0.819, 0.3106, 0.1672, 0.4708, 0.9135, 0.4708, 0.6642, -0.8328, 0.5679, 1.0, 0.4708, 1.5, -0.181, 1.0, 1.235, 1.0, 0.2354, -5.96e-08, 0.2354, 0.5, -1.181])
me_cube.materials.append(mat_material)
me_cube.use_remesh_preserve_volume = False
me_cube.use_remesh_preserve_attributes = False
me_cube.use_mirror_vertex_groups = False
me_cube.update()

# ---- objects
ob_cube = bpy.data.objects.new('Cube', me_cube)
ob_lamp = bpy.data.objects.new('Lamp', light_lamp)
ob_camera = bpy.data.objects.new('Camera', cam_camera)

# ---- transforms, parenting, visibility, modifiers, constraints
ob_cube.location = (0.0, 0.0, 1.328)
ob_cube.lock_rotations_4d = False
ob_cube.empty_display_type = 'ARROWS'
ob_cube.lineart.crease_threshold = 0.0
ob_lamp.location = (4.076, 1.005, 5.904)
ob_lamp.rotation_euler = (0.6503, 0.05522, 1.866)
ob_lamp.lock_rotations_4d = False
ob_lamp.empty_display_type = 'ARROWS'
ob_lamp.color = (0.0, 0.0, 0.0, 0.0)
ob_lamp.lineart.crease_threshold = 0.0
ob_camera.location = (8.706, 8.553, 4.472)
ob_camera.rotation_euler = (1.109, 0.01082, 2.348)
ob_camera.lock_rotations_4d = False
ob_camera.empty_display_type = 'ARROWS'
ob_camera.color = (0.0, 0.0, 0.0, 0.0)
ob_camera.display_type = 'WIRE'
ob_camera.lineart.crease_threshold = 0.0

# ---- collection membership
col_collection_1.objects.link(ob_cube)
col_collection_1.objects.link(ob_lamp)
col_collection_1.objects.link(ob_camera)

# ---- scene / render settings (as saved in the file)
scene.camera = ob_camera
scene.frame_start = 1; scene.frame_end = 250; scene.frame_set(1)
scene.render.engine = 'BLENDER_EEVEE_NEXT'
scene.render.image_settings.color_mode = 'RGB'
scene.render.image_settings.compression = 90
scene.render.resolution_percentage = 50
scene.render.dither_intensity = 0.0
scene.cycles.use_denoising = False
scene.cycles.samples = 10
scene.cycles.sampling_pattern = 'TABULATED_SOBOL'
scene.cycles.light_sampling_threshold = 0.0
scene.cycles.use_adaptive_sampling = False
scene.cycles.use_light_tree = False
scene.cycles.blur_glossy = 0.0
scene.cycles.volume_bounces = 1
scene.cycles.pixel_filter_type = 'GAUSSIAN'
scene.cycles.sample_clamp_indirect = 0.0
scene.view_settings.view_transform = 'Standard'
bpy.context.view_layer.update()
